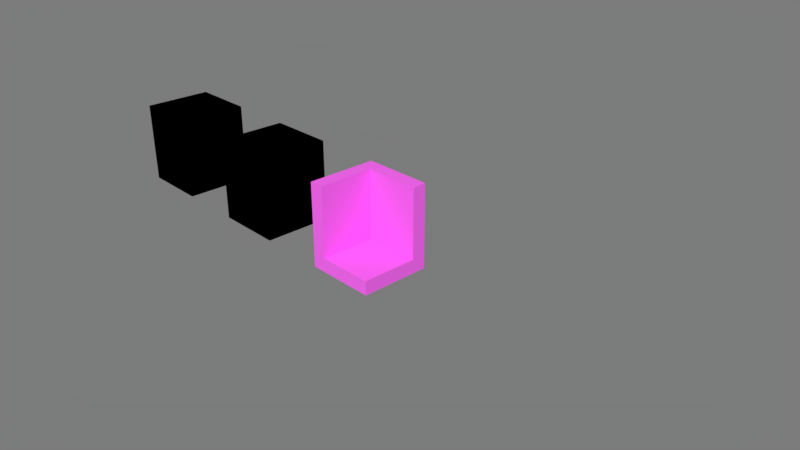 # Source: room_corner.blend  (saved by Blender 2.78.0; exported with 4.5.12 LTS)
import bpy
from mathutils import Matrix  # noqa: F401  (used for matrix-valued properties, if any)

bpy.ops.wm.read_factory_settings(use_empty=True)
scene = bpy.context.scene
scene.name = 'Scene'

# ---- collections
col_collection_1 = bpy.data.collections.new('Collection 1'); scene.collection.children.link(col_collection_1)

# ---- images (referenced by path relative to the original .blend; pixels are not part of the script)
import os
ASSET_DIR = os.environ.get("B2B_ASSET_DIR", "")  # directory of the original .blend (textures are referenced by path, not embedded)
HERE = os.path.dirname(os.path.abspath(__file__))  # packed textures are extracted next to this script under _unpacked/

def load_image(name, relpath, width, height, colorspace="sRGB"):
    """Load a texture the original file referenced (path relative to the .blend, or extracted next to this script)."""
    p = next((c for c in (os.path.join(HERE, relpath), os.path.join(ASSET_DIR, relpath)) if relpath and os.path.exists(c)), "")
    if p:
        img = bpy.data.images.load(p, check_existing=True)
        img.name = name
    else:  # same state as the original file: an image datablock whose file is absent (Cycles renders it pink)
        img = bpy.data.images.new(name, width, height)
        img.source = "FILE"
        img.filepath = "//" + (relpath or name)
    img.colorspace_settings.name = colorspace
    return img
img_room_corner_wood_png = load_image('room_corner_wood.png', 'room_corner_wood.png', 1024, 1024, 'sRGB')
img_room_corner_metal_png = load_image('room_corner_metal.png', 'room_corner_metal.png', 1024, 1024, 'sRGB')
img_wall_jpg_001 = load_image('wall.jpg.001', 'textures/wall.jpg', 1024, 1024, 'sRGB')
img_room_corner_png = load_image('room_corner.png', 'room_corner.png', 1024, 1024, 'sRGB')

# ---- materials (node trees are filled in below, after node groups)
mat_room_corner_wood = bpy.data.materials.new('room_corner_wood')
mat_room_corner_wood.alpha_threshold = 0.0
mat_room_corner_wood.roughness = 0.5
mat_room_corner_wood.line_color = (0.0, 0.0, 0.0, 1.0)
mat_room_corner_metal = bpy.data.materials.new('room_corner_metal')
mat_room_corner_metal.alpha_threshold = 0.0
mat_room_corner_metal.roughness = 0.5
mat_room_corner_metal.line_color = (0.0, 0.0, 0.0, 1.0)
mat_room_corner = bpy.data.materials.new('room_corner')
mat_room_corner.alpha_threshold = 0.0
mat_room_corner.roughness = 0.5
mat_room_corner.line_color = (0.0, 0.0, 0.0, 1.0)

# ---- node groups
ng_wood = bpy.data.node_groups.new('wood', 'ShaderNodeTree')
_N = ng_wood.nodes; _L = ng_wood.links
ng_metal = bpy.data.node_groups.new('metal', 'ShaderNodeTree')
_N = ng_metal.nodes; _L = ng_metal.links

# ---- material node trees
mat_room_corner_wood.use_nodes = True; mat_room_corner_wood.node_tree.nodes.clear()
_N = mat_room_corner_wood.node_tree.nodes; _L = mat_room_corner_wood.node_tree.links
n0 = _N.new('ShaderNodeOutputMaterial'); n0.name = 'Material Output'; n0.location = (384, 264)
n1 = _N.new('ShaderNodeGroup'); n1.name = 'Group'; n1.location = (161, 256)
n1.node_tree = ng_wood
n2 = _N.new('ShaderNodeTexImage'); n2.name = 'Image Texture.001'; n2.location = (208, 40)
n2.width = 274
n2.image = img_room_corner_wood_png
n3 = _N.new('ShaderNodeDisplacement'); n3.name = 'Displacement'; n3.location = (0, 0)
n3.inputs[1].default_value = 0.0
n3.inputs[2].default_value = 0.1
_L.new(n1.outputs[0], n0.inputs[0])
_L.new(n1.outputs[1], n3.inputs[0])
_L.new(n3.outputs[0], n0.inputs[2])
n0.is_active_output = True
mat_room_corner_metal.use_nodes = True; mat_room_corner_metal.node_tree.nodes.clear()
_N = mat_room_corner_metal.node_tree.nodes; _L = mat_room_corner_metal.node_tree.links
n0 = _N.new('ShaderNodeOutputMaterial'); n0.name = 'Material Output'; n0.location = (445, 281)
n1 = _N.new('ShaderNodeGroup'); n1.name = 'Group'; n1.location = (165, 271)
n1.width = 165
n1.node_tree = ng_metal
n2 = _N.new('ShaderNodeTexImage'); n2.name = 'Image Texture.001'; n2.location = (208, 40)
n2.width = 274
n2.image = img_room_corner_metal_png
n3 = _N.new('ShaderNodeDisplacement'); n3.name = 'Displacement'; n3.location = (0, 0)
n3.inputs[1].default_value = 0.0
n3.inputs[2].default_value = 0.1
_L.new(n1.outputs[0], n0.inputs[0])
_L.new(n1.outputs[1], n3.inputs[0])
_L.new(n3.outputs[0], n0.inputs[2])
n0.is_active_output = True
mat_room_corner.use_nodes = True; mat_room_corner.node_tree.nodes.clear()
_N = mat_room_corner.node_tree.nodes; _L = mat_room_corner.node_tree.links
n0 = _N.new('ShaderNodeBsdfDiffuse'); n0.name = 'Diffuse BSDF'; n0.location = (28, 440)
n0.inputs[0].default_value = (0.8, 0.7179, 0.5592, 1.0)
n1 = _N.new('ShaderNodeBsdfDiffuse'); n1.name = 'Diffuse BSDF.001'; n1.location = (27, 279)
n2 = _N.new('ShaderNodeTexImage'); n2.name = 'Image Texture'; n2.location = (-179, 177)
n2.width = 140
n2.image = img_wall_jpg_001
n3 = _N.new('ShaderNodeRGBToBW'); n3.name = 'RGB to BW'; n3.location = (21, 129)
n4 = _N.new('ShaderNodeUVMap'); n4.name = 'UV Map'; n4.location = (-375, 12)
n4.uv_map = 'wall'
n5 = _N.new('ShaderNodeMixShader'); n5.name = 'Mix Shader'; n5.location = (248, 342)
n5.inputs[0].default_value = 0.8
n6 = _N.new('ShaderNodeOutputMaterial'); n6.name = 'Material Output'; n6.location = (445, 281)
n7 = _N.new('ShaderNodeTexImage'); n7.name = 'Image Texture.001'; n7.location = (185, 15)
n7.width = 274
n7.image = img_room_corner_png
n8 = _N.new('ShaderNodeDisplacement'); n8.name = 'Displacement'; n8.location = (0, 0)
n8.inputs[1].default_value = 0.0
n8.inputs[2].default_value = 0.1
_L.new(n2.outputs[0], n1.inputs[0])
_L.new(n2.outputs[0], n3.inputs[0])
_L.new(n4.outputs[0], n2.inputs[0])
_L.new(n0.outputs[0], n5.inputs[1])
_L.new(n1.outputs[0], n5.inputs[2])
_L.new(n5.outputs[0], n6.inputs[0])
_L.new(n3.outputs[0], n8.inputs[0])
_L.new(n8.outputs[0], n6.inputs[2])
n6.is_active_output = True

# ---- world
world_world = bpy.data.worlds.new('World'); scene.world = world_world
world_world.use_nodes = True; world_world.node_tree.nodes.clear()
_N = world_world.node_tree.nodes; _L = world_world.node_tree.links
n0 = _N.new('ShaderNodeOutputWorld'); n0.name = 'World Output'; n0.location = (300, 300)
n1 = _N.new('ShaderNodeBackground'); n1.name = 'Background'; n1.location = (10, 300)
n1.inputs[0].default_value = (1.0, 1.0, 1.0, 1.0)
n1.inputs[1].default_value = 0.2
_L.new(n1.outputs[0], n0.inputs[0])
n0.is_active_output = True
world_world.color = (0.05088, 0.05088, 0.05088)
world_world.use_sun_shadow = False
world_world.sun_shadow_jitter_overblur = 0.0
world_world.cycles.sampling_method = 'MANUAL'

# ---- cameras
cam_camera = bpy.data.cameras.new('Camera')
cam_camera.clip_end = 100.0
cam_camera.lens = 35.0
cam_camera.sensor_width = 32.0
cam_camera.sensor_height = 18.0
cam_camera.ortho_scale = 7.314
cam_camera.dof.focus_distance = 0.0

# ---- meshes
me_room_corner = bpy.data.meshes.new('room_corner')
me_room_corner.from_pydata([(0.5, 0.5, -0.2), (0.5, -0.5, -0.2), (-0.5, -0.5, -0.2), (-0.5, 0.5, -0.2), (0.5, 0.5, 0.0), (0.5, -0.5, 0.0), (-0.5, -0.5, 0.0), (-0.5, 0.5, 0.0)], [], [(0, 1, 2, 3), (4, 7, 6, 5), (0, 4, 5, 1), (1, 5, 6, 2), (2, 6, 7, 3), (4, 0, 3, 7)])
_uv = me_room_corner.uv_layers.new(name='texture')
_uv.uv.foreach_set('vector', [0.3333, 5.96e-08, 0.6667, 0.0, 0.6667, 0.3333, 0.3333, 0.3333, 0.6667, 0.3333, 0.6667, 0.6667, 0.3333, 0.6667, 0.3333, 0.3333, 0.2667, 1.0, 0.2, 1.0, 0.2, 0.6667, 0.2667, 0.6667, 0.6, 1.0, 0.5333, 1.0, 0.5333, 0.6667, 0.6, 0.6667, 0.5333, 1.0, 0.4667, 1.0, 0.4667, 0.6667, 0.5333, 0.6667, 0.4, 0.6667, 0.4667, 0.6667, 0.4667, 1.0, 0.4, 1.0])
_uv.active_render = True
_uv = me_room_corner.uv_layers.new(name='lightmap')
_uv.uv.foreach_set('vector', [0.6591, 0.3366, 0.6591, 0.6634, 0.3344, 0.6634, 0.3344, 0.3366, 0.6591, 0.003268, 0.6591, 0.3301, 0.3344, 0.3301, 0.3344, 0.003268, 0.4968, 0.9967, 0.4318, 0.9967, 0.4318, 0.6699, 0.4968, 0.6699, 0.5682, 0.9967, 0.5032, 0.9967, 0.5032, 0.6699, 0.5682, 0.6699, 0.9968, 0.3301, 0.9318, 0.3301, 0.9318, 0.003268, 0.9968, 0.003268, 0.5747, 0.6699, 0.6396, 0.6699, 0.6396, 0.9967, 0.5747, 0.9967])
_uv = me_room_corner.uv_layers.new(name='wall')
_uv.uv.foreach_set('vector', [0.9999, 0.9999, 0.0001004, 0.9999, 9.998e-05, 0.0001, 0.9999, 9.998e-05, 0.9999, 0.9999, 0.0001002, 0.9999, 9.998e-05, 0.0001004, 0.9999, 9.998e-05, 1.0, 4.472e-05, 1.0, 0.2, 4.472e-05, 0.2, 4.51e-05, 4.493e-05, 1.0, 4.472e-05, 1.0, 0.2, 4.472e-05, 0.2, 4.484e-05, 4.476e-05, 4.472e-05, 0.2, 4.484e-05, 4.472e-05, 1.0, 4.496e-05, 1.0, 0.2, 1.0, 4.472e-05, 1.0, 0.2, 4.487e-05, 0.2, 4.472e-05, 4.499e-05])
me_room_corner.materials.append(mat_room_corner)
me_room_corner.use_remesh_preserve_volume = False
me_room_corner.use_remesh_preserve_attributes = False
me_room_corner.use_mirror_vertex_groups = False
me_room_corner.update()
me_corner_wall_001 = bpy.data.meshes.new('corner_wall.001')
me_corner_wall_001.from_pydata([(0.4, 0.1, -0.5), (0.4, -0.1, -0.5), (-0.4, 0.1, -0.5), (-0.4, -0.1, -0.5), (0.4, 0.1, 0.5), (0.4, -0.1, 0.5), (-0.4, 0.1, 0.5), (-0.4, -0.1, 0.5), (0.4, 0.1, -0.5), (0.4, -0.1, -0.5), (-0.4, 0.1, -0.5), (-0.4, -0.1, -0.5)], [], [(2, 3, 7, 6), (6, 7, 5, 4), (4, 5, 1, 0), (2, 6, 4, 0), (7, 3, 1, 5), (8, 9, 11, 10)])
_uv = me_corner_wall_001.uv_layers.new(name='texture')
_uv.uv.foreach_set('vector', [0.1333, 0.6667, 0.2, 0.6667, 0.2, 1.0, 0.1333, 1.0, 1.0, 0.9333, 0.9333, 0.9333, 0.9333, 0.6667, 1.0, 0.6667, 0.1333, 1.0, 0.06667, 1.0, 0.06667, 0.6667, 0.1333, 0.6667, 0.6667, 0.6667, 0.6667, 0.3333, 0.9333, 0.3333, 0.9333, 0.6667, 0.9333, 0.0, 0.9333, 0.3333, 0.6667, 0.3333, 0.6667, 1.987e-08, 0.8667, 0.6667, 0.9333, 0.6667, 0.9333, 0.9333, 0.8667, 0.9333])
_uv.active_render = True
_uv = me_corner_wall_001.uv_layers.new(name='lightmap')
_uv.uv.foreach_set('vector', [0.0, 0.0, 1.0, 0.0, 1.0, 1.0, 0.0, 1.0, 0.0, 0.0, 1.0, 0.0, 1.0, 1.0, 0.0, 1.0, 0.0, 0.0, 1.0, 0.0, 1.0, 1.0, 0.0, 1.0, 0.0, 0.0, 1.0, 0.0, 1.0, 1.0, 0.0, 1.0, 0.0, 0.0, 1.0, 0.0, 1.0, 1.0, 0.0, 1.0, 0.0, 0.0, 1.0, 0.0, 1.0, 1.0, 0.0, 1.0])
_uv = me_corner_wall_001.uv_layers.new(name='wall')
_uv.uv.foreach_set('vector', [4.472e-05, 4.478e-05, 0.2, 4.472e-05, 0.2, 1.0, 4.496e-05, 1.0, 1.0, 4.472e-05, 1.0, 0.2, 4.472e-05, 0.2, 4.472e-05, 4.497e-05, 0.2, 1.0, 4.509e-05, 1.0, 4.472e-05, 4.478e-05, 0.2, 4.472e-05, 0.9999, 9.998e-05, 0.9999, 0.9999, 0.0001001, 0.9999, 9.998e-05, 9.998e-05, 0.9999, 9.998e-05, 0.9999, 0.9999, 0.0001001, 0.9999, 9.998e-05, 0.0001, 4.472e-05, 0.2, 4.484e-05, 4.478e-05, 1.0, 4.472e-05, 1.0, 0.2])
me_corner_wall_001.materials.append(mat_room_corner)
me_corner_wall_001.use_remesh_preserve_volume = False
me_corner_wall_001.use_remesh_preserve_attributes = False
me_corner_wall_001.use_mirror_vertex_groups = False
me_corner_wall_001.update()
me_corner_wall = bpy.data.meshes.new('corner_wall')
me_corner_wall.from_pydata([(-0.1, 0.5, -0.5), (0.1, 0.5, -0.5), (-0.1, -0.5, -0.5), (0.1, -0.5, -0.5), (-0.1, 0.5, 0.5), (0.1, 0.5, 0.5), (-0.1, -0.5, 0.5), (0.1, -0.5, 0.5), (-0.1, 0.5, -0.5), (0.1, 0.5, -0.5), (-0.1, -0.5, -0.5), (0.1, -0.5, -0.5)], [], [(2, 3, 7, 6), (6, 7, 5, 4), (4, 5, 1, 0), (2, 6, 4, 0), (7, 3, 1, 5), (8, 9, 11, 10)])
_uv = me_corner_wall.uv_layers.new(name='texture')
_uv.uv.foreach_set('vector', [1.0, 0.3333, 0.9333, 0.3333, 0.9333, 3.974e-08, 1.0, 0.0, 1.0, 0.6667, 0.9333, 0.6667, 0.9333, 0.3333, 1.0, 0.3333, 0.3333, 0.6667, 0.4, 0.6667, 0.4, 1.0, 0.3333, 1.0, 0.3333, 0.6667, 1.987e-08, 0.6667, 0.0, 0.3333, 0.3333, 0.3333, 0.0, 6.954e-08, 0.3333, 0.0, 0.3333, 0.3333, 1.093e-07, 0.3333, 0.0, 0.6667, 0.06667, 0.6667, 0.06667, 1.0, 8.444e-08, 1.0])
_uv.active_render = True
_uv = me_corner_wall.uv_layers.new(name='lightmap')
_uv.uv.foreach_set('vector', [0.0, 0.0, 1.0, 0.0, 1.0, 1.0, 0.0, 1.0, 0.0, 0.0, 1.0, 0.0, 1.0, 1.0, 0.0, 1.0, 0.0, 0.0, 1.0, 0.0, 1.0, 1.0, 0.0, 1.0, 0.0, 0.0, 1.0, 0.0, 1.0, 1.0, 0.0, 1.0, 0.0, 0.0, 1.0, 0.0, 1.0, 1.0, 0.0, 1.0, 0.0, 0.0, 1.0, 0.0, 1.0, 1.0, 0.0, 1.0])
_uv = me_corner_wall.uv_layers.new(name='wall')
_uv.uv.foreach_set('vector', [4.472e-05, 4.478e-05, 0.2, 4.472e-05, 0.2, 1.0, 4.496e-05, 1.0, 1.0, 4.472e-05, 1.0, 0.2, 4.472e-05, 0.2, 4.472e-05, 4.497e-05, 0.2, 1.0, 4.509e-05, 1.0, 4.472e-05, 4.478e-05, 0.2, 4.472e-05, 0.9999, 9.998e-05, 0.9999, 0.9999, 0.0001001, 0.9999, 9.998e-05, 9.998e-05, 0.9999, 9.998e-05, 0.9999, 0.9999, 0.0001001, 0.9999, 9.998e-05, 0.0001, 4.472e-05, 0.2, 4.484e-05, 4.478e-05, 1.0, 4.472e-05, 1.0, 0.2])
me_corner_wall.materials.append(mat_room_corner)
me_corner_wall.use_remesh_preserve_volume = False
me_corner_wall.use_remesh_preserve_attributes = False
me_corner_wall.use_mirror_vertex_groups = False
me_corner_wall.update()

# ---- objects
ob_room_corner_wood = bpy.data.objects.new('room_corner_wood', me_room_corner)
ob_corner_wall_wood1 = bpy.data.objects.new('corner_wall_wood1', me_corner_wall_001)
ob_corner_wall_wood0 = bpy.data.objects.new('corner_wall_wood0', me_corner_wall)
ob_room_corner_metal = bpy.data.objects.new('room_corner_metal', me_room_corner)
ob_corner_wall_metal1 = bpy.data.objects.new('corner_wall_metal1', me_corner_wall)
ob_corner_wall_metal0 = bpy.data.objects.new('corner_wall_metal0', me_corner_wall_001)
ob_camera = bpy.data.objects.new('Camera', cam_camera)
ob_room_corner = bpy.data.objects.new('room_corner', me_room_corner)
ob_corner_wall_001 = bpy.data.objects.new('corner_wall.001', me_corner_wall_001)
ob_corner_wall = bpy.data.objects.new('corner_wall', me_corner_wall)

# ---- transforms, parenting, visibility, modifiers, constraints
ob_room_corner_wood.location = (-4.0, 0.0, 0.0)
ob_room_corner_wood.lock_rotations_4d = False
ob_room_corner_wood.empty_display_type = 'ARROWS'
ob_room_corner_wood.lineart.crease_threshold = 0.0
ob_room_corner_wood.material_slots[0].link = 'OBJECT'; ob_room_corner_wood.material_slots[0].material = mat_room_corner_wood
_m = ob_room_corner_wood.modifiers.new('EdgeSplit', 'EDGE_SPLIT')
_m.split_angle = 0.0
ob_corner_wall_wood1.parent = ob_room_corner_wood
ob_corner_wall_wood1.location = (0.1, 0.4, 0.5)
ob_corner_wall_wood1.lineart.crease_threshold = 0.0
ob_corner_wall_wood1.material_slots[0].link = 'OBJECT'; ob_corner_wall_wood1.material_slots[0].material = mat_room_corner_wood
_m = ob_corner_wall_wood1.modifiers.new('EdgeSplit', 'EDGE_SPLIT')
_m.split_angle = 0.0
ob_corner_wall_wood0.parent = ob_room_corner_wood
ob_corner_wall_wood0.location = (-0.4, -0.0, 0.5)
ob_corner_wall_wood0.lineart.crease_threshold = 0.0
ob_corner_wall_wood0.material_slots[0].link = 'OBJECT'; ob_corner_wall_wood0.material_slots[0].material = mat_room_corner_wood
_m = ob_corner_wall_wood0.modifiers.new('EdgeSplit', 'EDGE_SPLIT')
_m.split_angle = 0.0
ob_room_corner_metal.location = (-2.0, 0.0, 0.0)
ob_room_corner_metal.lock_rotations_4d = False
ob_room_corner_metal.empty_display_type = 'ARROWS'
ob_room_corner_metal.lineart.crease_threshold = 0.0
ob_room_corner_metal.material_slots[0].link = 'OBJECT'; ob_room_corner_metal.material_slots[0].material = mat_room_corner_metal
_m = ob_room_corner_metal.modifiers.new('EdgeSplit', 'EDGE_SPLIT')
_m.split_angle = 0.0
ob_corner_wall_metal1.parent = ob_room_corner_metal
ob_corner_wall_metal1.location = (-0.4, -0.0, 0.5)
ob_corner_wall_metal1.lineart.crease_threshold = 0.0
ob_corner_wall_metal1.material_slots[0].link = 'OBJECT'; ob_corner_wall_metal1.material_slots[0].material = mat_room_corner_metal
_m = ob_corner_wall_metal1.modifiers.new('EdgeSplit', 'EDGE_SPLIT')
_m.split_angle = 0.0
ob_corner_wall_metal0.parent = ob_room_corner_metal
ob_corner_wall_metal0.location = (0.1, 0.4, 0.5)
ob_corner_wall_metal0.lineart.crease_threshold = 0.0
ob_corner_wall_metal0.material_slots[0].link = 'OBJECT'; ob_corner_wall_metal0.material_slots[0].material = mat_room_corner_metal
_m = ob_corner_wall_metal0.modifiers.new('EdgeSplit', 'EDGE_SPLIT')
_m.split_angle = 0.0
ob_camera.location = (7.481, -6.508, 5.344)
ob_camera.rotation_euler = (1.109, 0.0, 0.8149)
ob_camera.lock_rotations_4d = False
ob_camera.empty_display_type = 'ARROWS'
ob_camera.color = (0.0, 0.0, 0.0, 0.0)
ob_camera.display_type = 'WIRE'
ob_camera.lineart.crease_threshold = 0.0
ob_room_corner.location = (0.0, 0.0, 0.0)
ob_room_corner.lock_rotations_4d = False
ob_room_corner.empty_display_type = 'ARROWS'
ob_room_corner.lineart.crease_threshold = 0.0
_m = ob_room_corner.modifiers.new('EdgeSplit', 'EDGE_SPLIT')
_m.split_angle = 0.0
ob_corner_wall_001.parent = ob_room_corner
ob_corner_wall_001.location = (0.1, 0.4, 0.5)
ob_corner_wall_001.lineart.crease_threshold = 0.0
_m = ob_corner_wall_001.modifiers.new('EdgeSplit', 'EDGE_SPLIT')
_m.split_angle = 0.0
ob_corner_wall.parent = ob_room_corner
ob_corner_wall.location = (-0.4, -0.0, 0.5)
ob_corner_wall.lineart.crease_threshold = 0.0
_m = ob_corner_wall.modifiers.new('EdgeSplit', 'EDGE_SPLIT')
_m.split_angle = 0.0

# ---- collection membership
col_collection_1.objects.link(ob_room_corner_wood)
col_collection_1.objects.link(ob_corner_wall_wood1)
col_collection_1.objects.link(ob_corner_wall_wood0)
col_collection_1.objects.link(ob_room_corner_metal)
col_collection_1.objects.link(ob_corner_wall_metal1)
col_collection_1.objects.link(ob_corner_wall_metal0)
col_collection_1.objects.link(ob_camera)
col_collection_1.objects.link(ob_room_corner)
col_collection_1.objects.link(ob_corner_wall_001)
col_collection_1.objects.link(ob_corner_wall)

# ---- scene / render settings (as saved in the file)
scene.camera = ob_camera
scene.frame_start = 1; scene.frame_end = 250; scene.frame_set(1)
scene.render.engine = 'CYCLES'
scene.render.resolution_percentage = 50
scene.render.dither_intensity = 0.0
scene.cycles.use_denoising = False
scene.cycles.samples = 128
scene.cycles.sampling_pattern = 'TABULATED_SOBOL'
scene.cycles.light_sampling_threshold = 0.0
scene.cycles.use_adaptive_sampling = False
scene.cycles.use_light_tree = False
scene.cycles.blur_glossy = 0.0
scene.cycles.sample_clamp_indirect = 0.0
scene.view_settings.view_transform = 'Standard'
bpy.context.view_layer.update()

# ---- added for rendering (the .blend has no usable light): sun
light_auto_sun = bpy.data.lights.new('AutoSun', 'SUN')
light_auto_sun.energy = 3.0
light_auto_sun.angle = 0.0523599
ob_auto_sun = bpy.data.objects.new('AutoSun', light_auto_sun)
scene.collection.objects.link(ob_auto_sun)
ob_auto_sun.rotation_euler = (0.872665, 0.174533, 0.523599)
bpy.context.view_layer.update()
